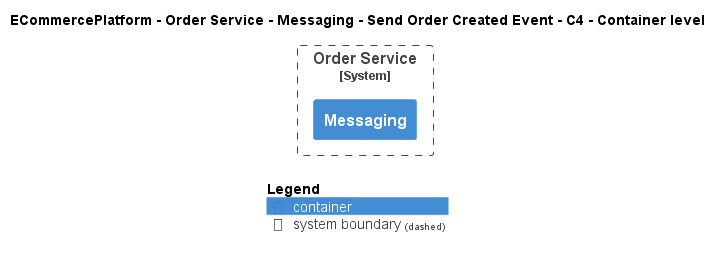

The diagram above was rendered by PlantUML. Its source (embedded in the PNG):
@startuml
!include ..\..\..\..\..\..\..\.c4s\C4_Container.puml

AddElementTag("c4interflow:lifecycle:new", $bgColor=green, $fontColor=#ffffff, $borderColor=green, $shadowing="False")
AddElementTag("c4interflow:lifecycle:changed", $bgColor=orange, $fontColor=#ffffff, $borderColor=orange, $shadowing="False")
AddElementTag("c4interflow:lifecycle:removed", $bgColor=red, $fontColor=#ffffff, $borderColor=red, $shadowing="False")

AddRelTag("c4interflow:lifecycle:new", $textColor=green, $lineColor=green)
AddRelTag("c4interflow:lifecycle:changed", $textColor=orange, $lineColor=orange)
AddRelTag("c4interflow:lifecycle:removed", $textColor=red, $lineColor=red)

SHOW_PERSON_PORTRAIT()
LAYOUT_TOP_DOWN()

skinparam linetype polyline

title ECommercePlatform - Order Service - Messaging - Send Order Created Event - C4 - Container level


System_Boundary(ECommercePlatform.SoftwareSystems.OrderService, "Order Service") {
    Container(ECommercePlatform.SoftwareSystems.OrderService.Containers.Messaging, "Messaging", "", "")
}



SHOW_LEGEND()
@enduml